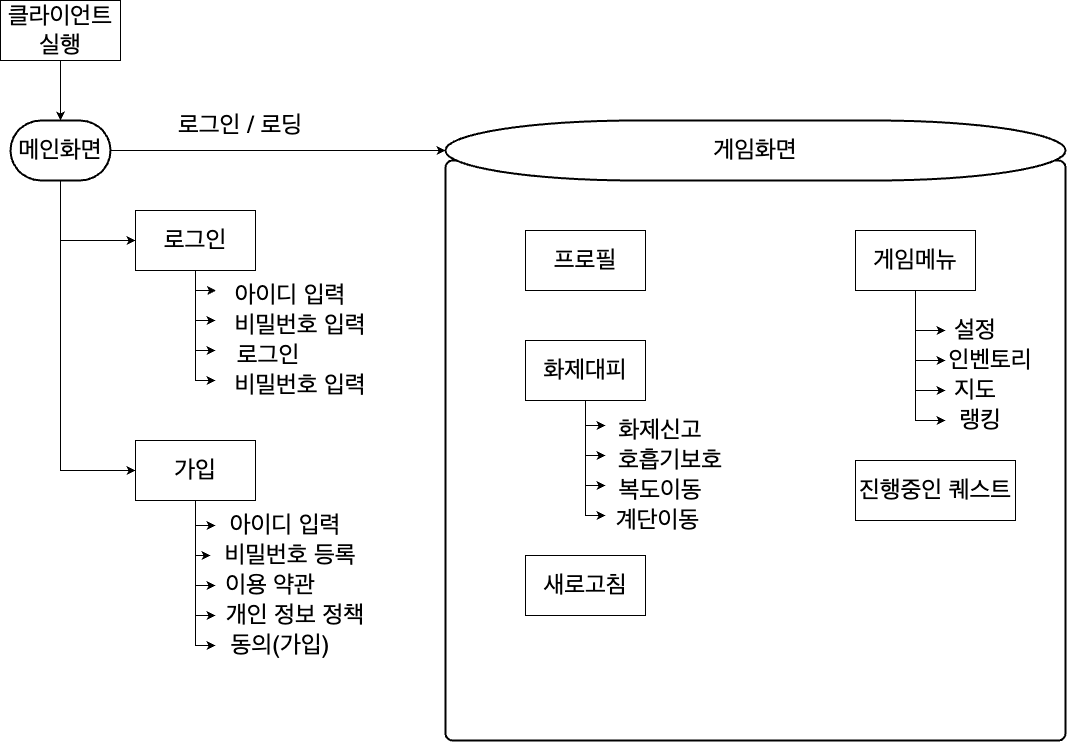

The diagram above was exported from draw.io. Its source (the exported page's mxGraphModel, read from the mxfile embedded in the PNG):
<mxGraphModel dx="1595" dy="1740" grid="1" gridSize="10" guides="1" tooltips="1" connect="1" arrows="1" fold="1" page="1" pageScale="1" pageWidth="827" pageHeight="1169" math="0" shadow="0">
  <root>
    <mxCell id="0" />
    <mxCell id="1" parent="0" />
    <mxCell id="M7gERLtnqKmdfxFeAOHD-4" style="edgeStyle=orthogonalEdgeStyle;rounded=0;orthogonalLoop=1;jettySize=auto;html=1;entryX=0.5;entryY=0;entryDx=0;entryDy=0;entryPerimeter=0;exitX=0.5;exitY=1;exitDx=0;exitDy=0;" parent="1" source="M7gERLtnqKmdfxFeAOHD-77" target="M7gERLtnqKmdfxFeAOHD-3" edge="1">
      <mxGeometry relative="1" as="geometry">
        <mxPoint x="175" y="190" as="sourcePoint" />
      </mxGeometry>
    </mxCell>
    <mxCell id="M7gERLtnqKmdfxFeAOHD-8" style="edgeStyle=orthogonalEdgeStyle;rounded=0;orthogonalLoop=1;jettySize=auto;html=1;entryX=0;entryY=0.5;entryDx=0;entryDy=0;" parent="1" source="M7gERLtnqKmdfxFeAOHD-3" target="M7gERLtnqKmdfxFeAOHD-7" edge="1">
      <mxGeometry relative="1" as="geometry">
        <mxPoint x="210" y="650" as="targetPoint" />
        <Array as="points">
          <mxPoint x="175" y="590" />
        </Array>
      </mxGeometry>
    </mxCell>
    <mxCell id="M7gERLtnqKmdfxFeAOHD-9" style="edgeStyle=orthogonalEdgeStyle;rounded=0;orthogonalLoop=1;jettySize=auto;html=1;entryX=0;entryY=0.5;entryDx=0;entryDy=0;" parent="1" source="M7gERLtnqKmdfxFeAOHD-3" target="M7gERLtnqKmdfxFeAOHD-6" edge="1">
      <mxGeometry relative="1" as="geometry">
        <mxPoint x="210" y="420" as="targetPoint" />
        <Array as="points">
          <mxPoint x="175" y="360" />
        </Array>
      </mxGeometry>
    </mxCell>
    <mxCell id="M7gERLtnqKmdfxFeAOHD-43" style="edgeStyle=orthogonalEdgeStyle;rounded=0;orthogonalLoop=1;jettySize=auto;html=1;" parent="1" source="M7gERLtnqKmdfxFeAOHD-3" target="M7gERLtnqKmdfxFeAOHD-42" edge="1">
      <mxGeometry relative="1" as="geometry" />
    </mxCell>
    <mxCell id="M7gERLtnqKmdfxFeAOHD-3" value="&lt;font style=&quot;font-size: 24px;&quot;&gt;메인화면&lt;/font&gt;" style="strokeWidth=2;html=1;shape=mxgraph.flowchart.terminator;whiteSpace=wrap;" parent="1" vertex="1">
      <mxGeometry x="125" y="240" width="100" height="60" as="geometry" />
    </mxCell>
    <mxCell id="M7gERLtnqKmdfxFeAOHD-10" style="edgeStyle=orthogonalEdgeStyle;rounded=0;orthogonalLoop=1;jettySize=auto;html=1;" parent="1" source="M7gERLtnqKmdfxFeAOHD-6" edge="1">
      <mxGeometry relative="1" as="geometry">
        <mxPoint x="330" y="410" as="targetPoint" />
      </mxGeometry>
    </mxCell>
    <mxCell id="M7gERLtnqKmdfxFeAOHD-16" style="edgeStyle=orthogonalEdgeStyle;rounded=0;orthogonalLoop=1;jettySize=auto;html=1;" parent="1" source="M7gERLtnqKmdfxFeAOHD-6" edge="1">
      <mxGeometry relative="1" as="geometry">
        <mxPoint x="330" y="470" as="targetPoint" />
        <Array as="points">
          <mxPoint x="310" y="470" />
        </Array>
      </mxGeometry>
    </mxCell>
    <mxCell id="M7gERLtnqKmdfxFeAOHD-6" value="&lt;font style=&quot;font-size: 24px;&quot;&gt;로그인&lt;/font&gt;" style="rounded=0;whiteSpace=wrap;html=1;" parent="1" vertex="1">
      <mxGeometry x="250" y="330" width="120" height="60" as="geometry" />
    </mxCell>
    <mxCell id="M7gERLtnqKmdfxFeAOHD-33" style="edgeStyle=orthogonalEdgeStyle;rounded=0;orthogonalLoop=1;jettySize=auto;html=1;entryX=0;entryY=0.5;entryDx=0;entryDy=0;" parent="1" source="M7gERLtnqKmdfxFeAOHD-7" edge="1" target="M7gERLtnqKmdfxFeAOHD-31">
      <mxGeometry relative="1" as="geometry">
        <mxPoint x="330" y="670" as="targetPoint" />
        <Array as="points">
          <mxPoint x="310" y="675" />
        </Array>
      </mxGeometry>
    </mxCell>
    <mxCell id="M7gERLtnqKmdfxFeAOHD-7" value="&lt;font style=&quot;font-size: 24px;&quot;&gt;가입&lt;/font&gt;" style="rounded=0;whiteSpace=wrap;html=1;" parent="1" vertex="1">
      <mxGeometry x="250" y="560" width="120" height="60" as="geometry" />
    </mxCell>
    <mxCell id="M7gERLtnqKmdfxFeAOHD-18" style="edgeStyle=orthogonalEdgeStyle;rounded=0;orthogonalLoop=1;jettySize=auto;html=1;" parent="1" edge="1">
      <mxGeometry relative="1" as="geometry">
        <mxPoint x="330" y="500" as="targetPoint" />
        <mxPoint x="310" y="420" as="sourcePoint" />
        <Array as="points">
          <mxPoint x="310" y="500" />
        </Array>
      </mxGeometry>
    </mxCell>
    <mxCell id="M7gERLtnqKmdfxFeAOHD-19" style="edgeStyle=orthogonalEdgeStyle;rounded=0;orthogonalLoop=1;jettySize=auto;html=1;exitX=0.5;exitY=1;exitDx=0;exitDy=0;" parent="1" source="M7gERLtnqKmdfxFeAOHD-6" edge="1">
      <mxGeometry relative="1" as="geometry">
        <mxPoint x="330" y="440" as="targetPoint" />
        <mxPoint x="320" y="400" as="sourcePoint" />
        <Array as="points">
          <mxPoint x="310" y="440" />
        </Array>
      </mxGeometry>
    </mxCell>
    <mxCell id="M7gERLtnqKmdfxFeAOHD-20" value="&lt;font style=&quot;font-size: 24px;&quot;&gt;아이디 입력&lt;/font&gt;" style="text;html=1;strokeColor=none;fillColor=none;align=center;verticalAlign=middle;whiteSpace=wrap;rounded=0;" parent="1" vertex="1">
      <mxGeometry x="340" y="400" width="130" height="30" as="geometry" />
    </mxCell>
    <mxCell id="M7gERLtnqKmdfxFeAOHD-21" value="&lt;font style=&quot;font-size: 24px;&quot;&gt;비밀번호 입력&lt;/font&gt;" style="text;html=1;strokeColor=none;fillColor=none;align=center;verticalAlign=middle;whiteSpace=wrap;rounded=0;" parent="1" vertex="1">
      <mxGeometry x="345" y="490" width="140" height="30" as="geometry" />
    </mxCell>
    <mxCell id="M7gERLtnqKmdfxFeAOHD-22" value="&lt;font style=&quot;font-size: 24px;&quot;&gt;로그인&lt;/font&gt;" style="text;html=1;strokeColor=none;fillColor=none;align=center;verticalAlign=middle;whiteSpace=wrap;rounded=0;" parent="1" vertex="1">
      <mxGeometry x="337.5" y="460" width="90" height="30" as="geometry" />
    </mxCell>
    <mxCell id="M7gERLtnqKmdfxFeAOHD-23" value="&lt;font style=&quot;font-size: 24px;&quot;&gt;비밀번호 입력&lt;/font&gt;" style="text;html=1;strokeColor=none;fillColor=none;align=center;verticalAlign=middle;whiteSpace=wrap;rounded=0;" parent="1" vertex="1">
      <mxGeometry x="340" y="430" width="150" height="30" as="geometry" />
    </mxCell>
    <mxCell id="M7gERLtnqKmdfxFeAOHD-24" value="&lt;font style=&quot;font-size: 24px;&quot;&gt;아이디 입력&lt;/font&gt;" style="text;html=1;strokeColor=none;fillColor=none;align=center;verticalAlign=middle;whiteSpace=wrap;rounded=0;" parent="1" vertex="1">
      <mxGeometry x="330" y="630" width="140" height="30" as="geometry" />
    </mxCell>
    <mxCell id="M7gERLtnqKmdfxFeAOHD-28" value="&lt;font style=&quot;font-size: 24px;&quot;&gt;동의(가입)&lt;/font&gt;" style="text;html=1;strokeColor=none;fillColor=none;align=center;verticalAlign=middle;whiteSpace=wrap;rounded=0;" parent="1" vertex="1">
      <mxGeometry x="330" y="750" width="130" height="30" as="geometry" />
    </mxCell>
    <mxCell id="M7gERLtnqKmdfxFeAOHD-30" value="&lt;font style=&quot;font-size: 24px;&quot;&gt;이용 약관&lt;/font&gt;" style="text;html=1;strokeColor=none;fillColor=none;align=center;verticalAlign=middle;whiteSpace=wrap;rounded=0;" parent="1" vertex="1">
      <mxGeometry x="330" y="690" width="110" height="30" as="geometry" />
    </mxCell>
    <mxCell id="M7gERLtnqKmdfxFeAOHD-31" value="&lt;font style=&quot;font-size: 24px;&quot;&gt;비밀번호 등록&lt;/font&gt;" style="text;html=1;strokeColor=none;fillColor=none;align=center;verticalAlign=middle;whiteSpace=wrap;rounded=0;" parent="1" vertex="1">
      <mxGeometry x="325" y="660" width="160" height="30" as="geometry" />
    </mxCell>
    <mxCell id="M7gERLtnqKmdfxFeAOHD-32" value="&lt;font style=&quot;font-size: 24px;&quot;&gt;개인 정보 정책&lt;/font&gt;" style="text;html=1;strokeColor=none;fillColor=none;align=center;verticalAlign=middle;whiteSpace=wrap;rounded=0;" parent="1" vertex="1">
      <mxGeometry x="330" y="720" width="160" height="30" as="geometry" />
    </mxCell>
    <mxCell id="M7gERLtnqKmdfxFeAOHD-34" style="edgeStyle=orthogonalEdgeStyle;rounded=0;orthogonalLoop=1;jettySize=auto;html=1;entryX=0;entryY=0.5;entryDx=0;entryDy=0;" parent="1" edge="1" target="M7gERLtnqKmdfxFeAOHD-24">
      <mxGeometry relative="1" as="geometry">
        <mxPoint x="330" y="650" as="targetPoint" />
        <mxPoint x="310" y="620" as="sourcePoint" />
        <Array as="points">
          <mxPoint x="310" y="645" />
        </Array>
      </mxGeometry>
    </mxCell>
    <mxCell id="M7gERLtnqKmdfxFeAOHD-35" style="edgeStyle=orthogonalEdgeStyle;rounded=0;orthogonalLoop=1;jettySize=auto;html=1;entryX=0;entryY=0.5;entryDx=0;entryDy=0;" parent="1" edge="1" target="M7gERLtnqKmdfxFeAOHD-28">
      <mxGeometry relative="1" as="geometry">
        <mxPoint x="330" y="690" as="targetPoint" />
        <mxPoint x="310" y="640" as="sourcePoint" />
        <Array as="points">
          <mxPoint x="310" y="765" />
        </Array>
      </mxGeometry>
    </mxCell>
    <mxCell id="M7gERLtnqKmdfxFeAOHD-36" style="edgeStyle=orthogonalEdgeStyle;rounded=0;orthogonalLoop=1;jettySize=auto;html=1;entryX=0;entryY=0.5;entryDx=0;entryDy=0;" parent="1" edge="1" target="M7gERLtnqKmdfxFeAOHD-30">
      <mxGeometry relative="1" as="geometry">
        <mxPoint x="330" y="710" as="targetPoint" />
        <mxPoint x="310" y="660" as="sourcePoint" />
        <Array as="points">
          <mxPoint x="310" y="705" />
        </Array>
      </mxGeometry>
    </mxCell>
    <mxCell id="M7gERLtnqKmdfxFeAOHD-37" style="edgeStyle=orthogonalEdgeStyle;rounded=0;orthogonalLoop=1;jettySize=auto;html=1;entryX=0;entryY=0.5;entryDx=0;entryDy=0;" parent="1" edge="1" target="M7gERLtnqKmdfxFeAOHD-32">
      <mxGeometry relative="1" as="geometry">
        <mxPoint x="330" y="730" as="targetPoint" />
        <mxPoint x="310" y="680" as="sourcePoint" />
        <Array as="points">
          <mxPoint x="310" y="735" />
        </Array>
      </mxGeometry>
    </mxCell>
    <mxCell id="M7gERLtnqKmdfxFeAOHD-40" value="" style="rounded=1;whiteSpace=wrap;html=1;absoluteArcSize=1;arcSize=14;strokeWidth=2;" parent="1" vertex="1">
      <mxGeometry x="560" y="280" width="620" height="580" as="geometry" />
    </mxCell>
    <mxCell id="M7gERLtnqKmdfxFeAOHD-42" value="&lt;font style=&quot;font-size: 24px;&quot;&gt;게임화면&lt;/font&gt;" style="strokeWidth=2;html=1;shape=mxgraph.flowchart.terminator;whiteSpace=wrap;" parent="1" vertex="1">
      <mxGeometry x="560" y="240" width="620" height="60" as="geometry" />
    </mxCell>
    <mxCell id="M7gERLtnqKmdfxFeAOHD-44" value="&lt;font style=&quot;font-size: 24px;&quot;&gt;로그인 / 로딩&lt;/font&gt;" style="text;html=1;strokeColor=none;fillColor=none;align=center;verticalAlign=middle;whiteSpace=wrap;rounded=0;" parent="1" vertex="1">
      <mxGeometry x="290" y="230" width="130" height="30" as="geometry" />
    </mxCell>
    <mxCell id="M7gERLtnqKmdfxFeAOHD-47" value="&lt;font style=&quot;font-size: 24px;&quot;&gt;프로필&lt;/font&gt;" style="rounded=0;whiteSpace=wrap;html=1;" parent="1" vertex="1">
      <mxGeometry x="640" y="350" width="120" height="60" as="geometry" />
    </mxCell>
    <mxCell id="M7gERLtnqKmdfxFeAOHD-48" value="&lt;font style=&quot;font-size: 24px;&quot;&gt;새로고침&lt;/font&gt;" style="rounded=0;whiteSpace=wrap;html=1;" parent="1" vertex="1">
      <mxGeometry x="640" y="675" width="120" height="60" as="geometry" />
    </mxCell>
    <mxCell id="M7gERLtnqKmdfxFeAOHD-50" value="&lt;font style=&quot;font-size: 24px;&quot;&gt;화제대피&lt;/font&gt;" style="rounded=0;whiteSpace=wrap;html=1;" parent="1" vertex="1">
      <mxGeometry x="640" y="460" width="120" height="60" as="geometry" />
    </mxCell>
    <mxCell id="M7gERLtnqKmdfxFeAOHD-51" value="&lt;font style=&quot;font-size: 24px;&quot;&gt;진행중인 퀘스트&lt;/font&gt;" style="rounded=0;whiteSpace=wrap;html=1;" parent="1" vertex="1">
      <mxGeometry x="970" y="580" width="160" height="60" as="geometry" />
    </mxCell>
    <mxCell id="M7gERLtnqKmdfxFeAOHD-52" value="&lt;font style=&quot;font-size: 24px;&quot;&gt;게임메뉴&lt;/font&gt;" style="rounded=0;whiteSpace=wrap;html=1;" parent="1" vertex="1">
      <mxGeometry x="970" y="350" width="120" height="60" as="geometry" />
    </mxCell>
    <mxCell id="M7gERLtnqKmdfxFeAOHD-61" style="edgeStyle=orthogonalEdgeStyle;rounded=0;orthogonalLoop=1;jettySize=auto;html=1;entryX=0;entryY=0.5;entryDx=0;entryDy=0;" parent="1" target="M7gERLtnqKmdfxFeAOHD-65" edge="1">
      <mxGeometry relative="1" as="geometry">
        <mxPoint x="1050" y="445" as="targetPoint" />
        <mxPoint x="1030" y="420" as="sourcePoint" />
        <Array as="points">
          <mxPoint x="1050" y="450" />
          <mxPoint x="1050" y="450" />
        </Array>
      </mxGeometry>
    </mxCell>
    <mxCell id="M7gERLtnqKmdfxFeAOHD-62" style="edgeStyle=orthogonalEdgeStyle;rounded=0;orthogonalLoop=1;jettySize=auto;html=1;entryX=0;entryY=0.5;entryDx=0;entryDy=0;exitX=0.5;exitY=1;exitDx=0;exitDy=0;" parent="1" source="M7gERLtnqKmdfxFeAOHD-52" target="M7gERLtnqKmdfxFeAOHD-67" edge="1">
      <mxGeometry relative="1" as="geometry">
        <mxPoint x="1050" y="505" as="targetPoint" />
        <mxPoint x="1030" y="420" as="sourcePoint" />
        <Array as="points">
          <mxPoint x="1030" y="510" />
        </Array>
      </mxGeometry>
    </mxCell>
    <mxCell id="M7gERLtnqKmdfxFeAOHD-63" style="edgeStyle=orthogonalEdgeStyle;rounded=0;orthogonalLoop=1;jettySize=auto;html=1;entryX=0;entryY=0.5;entryDx=0;entryDy=0;" parent="1" target="M7gERLtnqKmdfxFeAOHD-66" edge="1">
      <mxGeometry relative="1" as="geometry">
        <mxPoint x="1050" y="535" as="targetPoint" />
        <mxPoint x="1030" y="455" as="sourcePoint" />
        <Array as="points">
          <mxPoint x="1030" y="540" />
        </Array>
      </mxGeometry>
    </mxCell>
    <mxCell id="M7gERLtnqKmdfxFeAOHD-64" style="edgeStyle=orthogonalEdgeStyle;rounded=0;orthogonalLoop=1;jettySize=auto;html=1;exitX=0.5;exitY=1;exitDx=0;exitDy=0;entryX=0;entryY=0.5;entryDx=0;entryDy=0;" parent="1" target="M7gERLtnqKmdfxFeAOHD-68" edge="1">
      <mxGeometry relative="1" as="geometry">
        <mxPoint x="1050" y="475" as="targetPoint" />
        <mxPoint x="1030" y="425" as="sourcePoint" />
        <Array as="points">
          <mxPoint x="1030" y="480" />
        </Array>
      </mxGeometry>
    </mxCell>
    <mxCell id="M7gERLtnqKmdfxFeAOHD-65" value="&lt;font style=&quot;font-size: 24px;&quot;&gt;설정&lt;/font&gt;" style="text;html=1;strokeColor=none;fillColor=none;align=center;verticalAlign=middle;whiteSpace=wrap;rounded=0;" parent="1" vertex="1">
      <mxGeometry x="1060" y="435" width="60" height="30" as="geometry" />
    </mxCell>
    <mxCell id="M7gERLtnqKmdfxFeAOHD-66" value="&lt;font style=&quot;font-size: 24px;&quot;&gt;랭킹&lt;/font&gt;" style="text;html=1;strokeColor=none;fillColor=none;align=center;verticalAlign=middle;whiteSpace=wrap;rounded=0;" parent="1" vertex="1">
      <mxGeometry x="1060" y="525" width="70" height="30" as="geometry" />
    </mxCell>
    <mxCell id="M7gERLtnqKmdfxFeAOHD-67" value="&lt;font style=&quot;font-size: 24px;&quot;&gt;지도&lt;/font&gt;" style="text;html=1;strokeColor=none;fillColor=none;align=center;verticalAlign=middle;whiteSpace=wrap;rounded=0;" parent="1" vertex="1">
      <mxGeometry x="1060" y="495" width="60" height="30" as="geometry" />
    </mxCell>
    <mxCell id="M7gERLtnqKmdfxFeAOHD-68" value="&lt;font style=&quot;font-size: 24px;&quot;&gt;인벤토리&lt;/font&gt;" style="text;html=1;strokeColor=none;fillColor=none;align=center;verticalAlign=middle;whiteSpace=wrap;rounded=0;" parent="1" vertex="1">
      <mxGeometry x="1060" y="465" width="90" height="30" as="geometry" />
    </mxCell>
    <mxCell id="M7gERLtnqKmdfxFeAOHD-69" style="edgeStyle=orthogonalEdgeStyle;rounded=0;orthogonalLoop=1;jettySize=auto;html=1;exitX=0.5;exitY=1;exitDx=0;exitDy=0;" parent="1" source="M7gERLtnqKmdfxFeAOHD-50" edge="1">
      <mxGeometry relative="1" as="geometry">
        <mxPoint x="720" y="545" as="targetPoint" />
        <mxPoint x="700" y="525" as="sourcePoint" />
        <Array as="points">
          <mxPoint x="700" y="545" />
        </Array>
      </mxGeometry>
    </mxCell>
    <mxCell id="M7gERLtnqKmdfxFeAOHD-70" style="edgeStyle=orthogonalEdgeStyle;rounded=0;orthogonalLoop=1;jettySize=auto;html=1;" parent="1" edge="1">
      <mxGeometry relative="1" as="geometry">
        <mxPoint x="720" y="605" as="targetPoint" />
        <mxPoint x="700" y="525" as="sourcePoint" />
        <Array as="points">
          <mxPoint x="700" y="605" />
        </Array>
      </mxGeometry>
    </mxCell>
    <mxCell id="M7gERLtnqKmdfxFeAOHD-71" style="edgeStyle=orthogonalEdgeStyle;rounded=0;orthogonalLoop=1;jettySize=auto;html=1;" parent="1" edge="1">
      <mxGeometry relative="1" as="geometry">
        <mxPoint x="720" y="635" as="targetPoint" />
        <mxPoint x="700" y="555" as="sourcePoint" />
        <Array as="points">
          <mxPoint x="700" y="635" />
        </Array>
      </mxGeometry>
    </mxCell>
    <mxCell id="M7gERLtnqKmdfxFeAOHD-72" style="edgeStyle=orthogonalEdgeStyle;rounded=0;orthogonalLoop=1;jettySize=auto;html=1;exitX=0.5;exitY=1;exitDx=0;exitDy=0;" parent="1" edge="1">
      <mxGeometry relative="1" as="geometry">
        <mxPoint x="720" y="575" as="targetPoint" />
        <mxPoint x="700" y="525" as="sourcePoint" />
        <Array as="points">
          <mxPoint x="700" y="575" />
        </Array>
      </mxGeometry>
    </mxCell>
    <mxCell id="M7gERLtnqKmdfxFeAOHD-73" value="&lt;font style=&quot;font-size: 24px;&quot;&gt;화제신고&lt;/font&gt;" style="text;html=1;strokeColor=none;fillColor=none;align=center;verticalAlign=middle;whiteSpace=wrap;rounded=0;" parent="1" vertex="1">
      <mxGeometry x="720" y="535" width="110" height="30" as="geometry" />
    </mxCell>
    <mxCell id="M7gERLtnqKmdfxFeAOHD-74" value="&lt;font style=&quot;font-size: 24px;&quot;&gt;계단이동&lt;/font&gt;" style="text;html=1;strokeColor=none;fillColor=none;align=center;verticalAlign=middle;whiteSpace=wrap;rounded=0;" parent="1" vertex="1">
      <mxGeometry x="725" y="625" width="95" height="30" as="geometry" />
    </mxCell>
    <mxCell id="M7gERLtnqKmdfxFeAOHD-75" value="&lt;font style=&quot;font-size: 24px;&quot;&gt;복도이동&lt;/font&gt;" style="text;html=1;strokeColor=none;fillColor=none;align=center;verticalAlign=middle;whiteSpace=wrap;rounded=0;" parent="1" vertex="1">
      <mxGeometry x="725" y="595" width="100" height="30" as="geometry" />
    </mxCell>
    <mxCell id="M7gERLtnqKmdfxFeAOHD-76" value="&lt;font style=&quot;font-size: 24px;&quot;&gt;호흡기보호&lt;/font&gt;" style="text;html=1;strokeColor=none;fillColor=none;align=center;verticalAlign=middle;whiteSpace=wrap;rounded=0;" parent="1" vertex="1">
      <mxGeometry x="730" y="565" width="110" height="30" as="geometry" />
    </mxCell>
    <mxCell id="M7gERLtnqKmdfxFeAOHD-77" value="&lt;font style=&quot;font-size: 24px;&quot;&gt;클라이언트 실행&lt;/font&gt;" style="rounded=0;whiteSpace=wrap;html=1;" parent="1" vertex="1">
      <mxGeometry x="115" y="120" width="120" height="60" as="geometry" />
    </mxCell>
  </root>
</mxGraphModel>